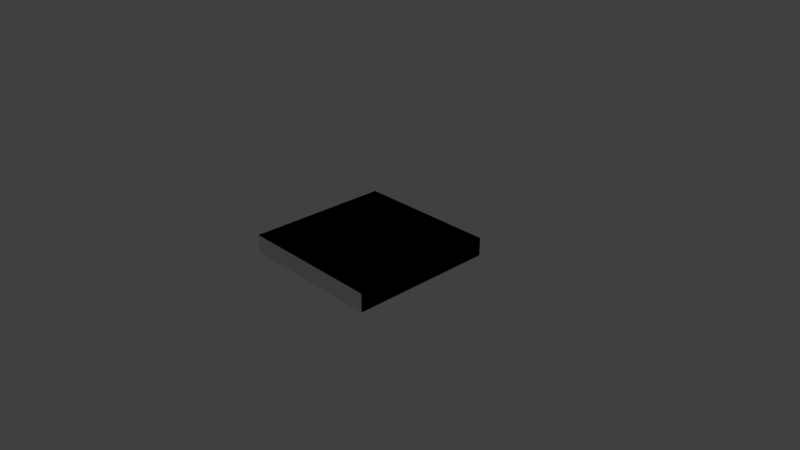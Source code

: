 # Source: SM_Square_2x2x0_25.blend  (saved by Blender 2.78.0; exported with 4.5.12 LTS)
import bpy
from mathutils import Matrix  # noqa: F401  (used for matrix-valued properties, if any)

bpy.ops.wm.read_factory_settings(use_empty=True)
scene = bpy.context.scene
scene.name = 'Scene'

# ---- collections
col_collection_1 = bpy.data.collections.new('Collection 1'); scene.collection.children.link(col_collection_1)

# ---- images (referenced by path relative to the original .blend; pixels are not part of the script)
import os
ASSET_DIR = os.environ.get("B2B_ASSET_DIR", "")  # directory of the original .blend (textures are referenced by path, not embedded)
HERE = os.path.dirname(os.path.abspath(__file__))  # packed textures are extracted next to this script under _unpacked/

def load_image(name, relpath, width, height, colorspace="sRGB"):
    """Load a texture the original file referenced (path relative to the .blend, or extracted next to this script)."""
    p = next((c for c in (os.path.join(HERE, relpath), os.path.join(ASSET_DIR, relpath)) if relpath and os.path.exists(c)), "")
    if p:
        img = bpy.data.images.load(p, check_existing=True)
        img.name = name
    else:  # same state as the original file: an image datablock whose file is absent (Cycles renders it pink)
        img = bpy.data.images.new(name, width, height)
        img.source = "FILE"
        img.filepath = "//" + (relpath or name)
    img.colorspace_settings.name = colorspace
    return img
img_texturescom_genericbricks_1024_albedo_tiff = load_image('TexturesCom_GenericBricks_1024_albedo.tiff', 'TexturesCom_GenericBricks_1024_albedo.tiff', 1024, 1024, 'sRGB')

# ---- materials (node trees are filled in below, after node groups)
mat_material = bpy.data.materials.new('Material')
mat_material.alpha_threshold = 0.0
mat_material.roughness = 0.5
mat_material.line_color = (0.0, 0.0, 0.0, 1.0)
mat_plaster = bpy.data.materials.new('Plaster')

# ---- material node trees
mat_material.use_nodes = True; mat_material.node_tree.nodes.clear()
_N = mat_material.node_tree.nodes; _L = mat_material.node_tree.links
n0 = _N.new('ShaderNodeOutputMaterial'); n0.name = 'Material Output'; n0.location = (300, 300)
n1 = _N.new('ShaderNodeBsdfDiffuse'); n1.name = 'Diffuse BSDF'; n1.location = (10, 300)
n2 = _N.new('ShaderNodeTexImage'); n2.name = 'Image Texture'; n2.location = (-180, 300)
n2.width = 140
n2.image = img_texturescom_genericbricks_1024_albedo_tiff
_L.new(n1.outputs[0], n0.inputs[0])
_L.new(n2.outputs[0], n1.inputs[0])
n0.is_active_output = True

# ---- world
world_world = bpy.data.worlds.new('World'); scene.world = world_world
world_world.color = (0.05088, 0.05088, 0.05088)
world_world.use_sun_shadow = False
world_world.sun_shadow_jitter_overblur = 0.0
world_world.cycles.sampling_method = 'MANUAL'

# ---- cameras
cam_camera = bpy.data.cameras.new('Camera')
cam_camera.clip_end = 100.0
cam_camera.lens = 35.0
cam_camera.sensor_width = 32.0
cam_camera.sensor_height = 18.0
cam_camera.ortho_scale = 7.314
cam_camera.dof.focus_distance = 0.0

# ---- lights
light_lamp = bpy.data.lights.new('Lamp', 'POINT')
light_lamp.transmission_factor = 0.0
light_lamp.cutoff_distance = 30.0
light_lamp.energy = 100.0
light_lamp.shadow_buffer_clip_start = 1.001
light_lamp.shadow_soft_size = 0.1
light_lamp.shadow_maximum_resolution = 0.006
light_lamp.use_absolute_resolution = True

# ---- meshes
me_square_001 = bpy.data.meshes.new('Square.001')
me_square_001.from_pydata([(-1.0, -1.0, 0.0), (-1.0, -1.0, 0.25), (-1.0, 1.0, 0.25), (-1.0, 1.0, 0.0), (1.0, -1.0, 0.0), (1.0, 1.0, 0.0), (1.0, -1.0, 0.25), (1.0, 1.0, 0.25)], [], [(0, 1, 2, 3), (7, 5, 3, 2), (1, 6, 7, 2), (5, 7, 6, 4), (4, 6, 1, 0), (4, 0, 3, 5)])
_uv = me_square_001.uv_layers.new(name='UVMap')
_uv.uv.foreach_set('vector', [-0.081, -0.081, 1.081, -0.081, 1.081, 1.081, -0.081, 1.081, -0.081, -0.081, 1.081, -0.081, 1.081, 1.081, -0.081, 1.081, -0.081, -0.081, 1.081, -0.081, 1.081, 1.081, -0.081, 1.081, -0.081, -0.081, 1.081, -0.081, 1.081, 1.081, -0.081, 1.081, -0.081, -0.081, 1.081, -0.081, 1.081, 1.081, -0.081, 1.081, -0.081, -0.081, 1.081, -0.081, 1.081, 1.081, -0.081, 1.081])
me_square_001.materials.append(mat_material)
me_square_001.use_remesh_preserve_volume = False
me_square_001.use_remesh_preserve_attributes = False
me_square_001.use_mirror_vertex_groups = False
me_square_001.update()
me_square = bpy.data.meshes.new('Square')
me_square.from_pydata([(-1.0, -1.0, 0.0), (-1.0, -1.0, 0.25), (-1.0, 1.0, 0.25), (-1.0, 1.0, 0.0), (1.0, -1.0, 0.0), (1.0, 1.0, 0.0), (1.0, -1.0, 0.25), (1.0, 1.0, 0.25)], [], [(0, 1, 2, 3), (7, 5, 3, 2), (1, 6, 7, 2), (5, 7, 6, 4), (4, 6, 1, 0), (4, 0, 3, 5)])
_uv = me_square.uv_layers.new(name='UVMap')
_uv.uv.foreach_set('vector', [-0.5515, 2.5, -0.7354, 2.5, -0.7354, 0.5, -0.5515, 0.5, -0.9192, 2.5, -1.103, 2.5, -1.103, 0.5, -0.9192, 0.5, 0.3677, -1.5, 1.838, -1.5, 1.838, 0.5, 0.3677, 0.5, -0.7354, 2.5, -0.9192, 2.5, -0.9192, 0.5, -0.7354, 0.5, -0.3677, 2.5, -0.5515, 2.5, -0.5515, 0.5, -0.3677, 0.5, 0.3677, 0.5, -1.103, 0.5, -1.103, -1.5, 0.3677, -1.5])
me_square.materials.append(mat_plaster)
me_square.use_remesh_preserve_volume = False
me_square.use_remesh_preserve_attributes = False
me_square.use_mirror_vertex_groups = False
me_square.update()

# ---- objects
ob_squarebrick = bpy.data.objects.new('SquareBrick', me_square_001)
ob_squareplaster = bpy.data.objects.new('SquarePlaster', me_square)
ob_lamp = bpy.data.objects.new('Lamp', light_lamp)
ob_camera = bpy.data.objects.new('Camera', cam_camera)

# ---- transforms, parenting, visibility, modifiers, constraints
ob_squarebrick.location = (0.0, 5.96e-07, 0.0)
ob_squarebrick.lock_rotations_4d = False
ob_squarebrick.empty_display_type = 'ARROWS'
ob_squarebrick.hide_viewport = True
ob_squarebrick.lineart.crease_threshold = 0.0
ob_squareplaster.location = (0.0, 0.0, 0.0)
ob_squareplaster.lock_rotations_4d = False
ob_squareplaster.empty_display_type = 'ARROWS'
ob_squareplaster.lineart.crease_threshold = 0.0
ob_lamp.location = (4.076, 1.005, 5.904)
ob_lamp.rotation_euler = (0.6503, 0.05522, 1.866)
ob_lamp.lock_rotations_4d = False
ob_lamp.empty_display_type = 'ARROWS'
ob_lamp.color = (0.0, 0.0, 0.0, 0.0)
ob_lamp.lineart.crease_threshold = 0.0
ob_camera.location = (7.481, -6.508, 5.344)
ob_camera.rotation_euler = (1.109, 0.0, 0.8149)
ob_camera.lock_rotations_4d = False
ob_camera.empty_display_type = 'ARROWS'
ob_camera.color = (0.0, 0.0, 0.0, 0.0)
ob_camera.display_type = 'WIRE'
ob_camera.lineart.crease_threshold = 0.0

# ---- collection membership
col_collection_1.objects.link(ob_squarebrick)
col_collection_1.objects.link(ob_squareplaster)
col_collection_1.objects.link(ob_lamp)
col_collection_1.objects.link(ob_camera)

# ---- scene / render settings (as saved in the file)
scene.camera = ob_camera
scene.frame_start = 1; scene.frame_end = 250; scene.frame_set(1)
scene.render.engine = 'CYCLES'
scene.render.resolution_percentage = 50
scene.render.dither_intensity = 0.0
scene.cycles.use_denoising = False
scene.cycles.samples = 128
scene.cycles.sampling_pattern = 'TABULATED_SOBOL'
scene.cycles.light_sampling_threshold = 0.0
scene.cycles.use_adaptive_sampling = False
scene.cycles.use_light_tree = False
scene.cycles.blur_glossy = 0.0
scene.cycles.sample_clamp_indirect = 0.0
scene.view_settings.view_transform = 'Standard'
bpy.context.view_layer.update()

